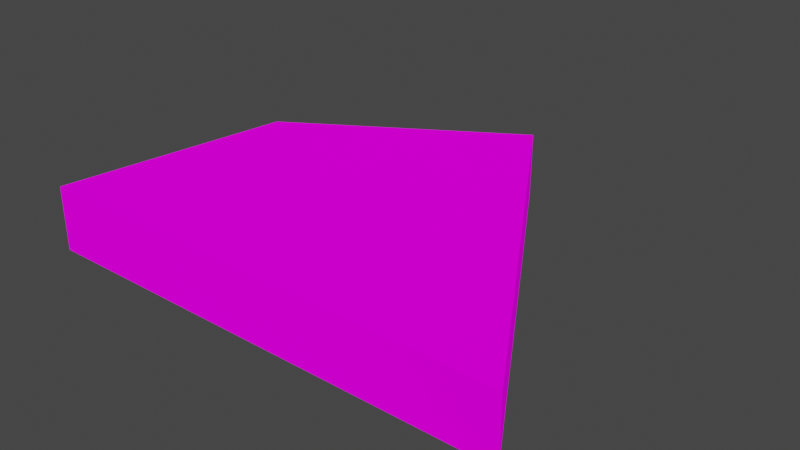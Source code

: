 # Source: pizza.blend  (saved by Blender 2.92.15; exported with 4.5.12 LTS)
import bpy
from mathutils import Matrix  # noqa: F401  (used for matrix-valued properties, if any)

bpy.ops.wm.read_factory_settings(use_empty=True)
scene = bpy.context.scene
scene.name = 'Scene'

# ---- collections
col_collection = bpy.data.collections.new('Collection'); scene.collection.children.link(col_collection)

# ---- images (referenced by path relative to the original .blend; pixels are not part of the script)
import os
ASSET_DIR = os.environ.get("B2B_ASSET_DIR", "")  # directory of the original .blend (textures are referenced by path, not embedded)
HERE = os.path.dirname(os.path.abspath(__file__))  # packed textures are extracted next to this script under _unpacked/

def load_image(name, relpath, width, height, colorspace="sRGB"):
    """Load a texture the original file referenced (path relative to the .blend, or extracted next to this script)."""
    p = next((c for c in (os.path.join(HERE, relpath), os.path.join(ASSET_DIR, relpath)) if relpath and os.path.exists(c)), "")
    if p:
        img = bpy.data.images.load(p, check_existing=True)
        img.name = name
    else:  # same state as the original file: an image datablock whose file is absent (Cycles renders it pink)
        img = bpy.data.images.new(name, width, height)
        img.source = "FILE"
        img.filepath = "//" + (relpath or name)
    img.colorspace_settings.name = colorspace
    return img
img_cheese1_png = load_image('CHEESE1.png', 'CHEESE1.png', 1024, 1024, 'sRGB')
img_cheese2_png = load_image('CHEESE2.png', 'CHEESE2.png', 1024, 1024, 'sRGB')
img_pizza_png = load_image('pizza.png', 'pizza.png', 1024, 1024, 'sRGB')

# ---- materials (node trees are filled in below, after node groups)
mat_material1 = bpy.data.materials.new('Material1')
mat_material1.use_backface_culling = True
mat_material1.use_transparent_shadow = False
mat_material2 = bpy.data.materials.new('Material2')
mat_material2.use_backface_culling = True
mat_material2.use_transparent_shadow = False
mat_pizza = bpy.data.materials.new('pizza')
mat_pizza.use_transparent_shadow = False

# ---- material node trees
mat_material1.use_nodes = True; mat_material1.node_tree.nodes.clear()
_N = mat_material1.node_tree.nodes; _L = mat_material1.node_tree.links
n0 = _N.new('ShaderNodeOutputMaterial'); n0.name = 'Material Output'; n0.location = (300, 300)
n1 = _N.new('ShaderNodeBsdfDiffuse'); n1.name = 'Diffuse BSDF'; n1.location = (50, 300)
n2 = _N.new('ShaderNodeTexImage'); n2.name = 'Image Texture'; n2.location = (-290, 300)
n2.image = img_cheese1_png
_L.new(n1.outputs[0], n0.inputs[0])
_L.new(n2.outputs[0], n1.inputs[0])
n0.is_active_output = True
mat_material2.use_nodes = True; mat_material2.node_tree.nodes.clear()
_N = mat_material2.node_tree.nodes; _L = mat_material2.node_tree.links
n0 = _N.new('ShaderNodeOutputMaterial'); n0.name = 'Material Output'; n0.location = (300, 300)
n1 = _N.new('ShaderNodeBsdfDiffuse'); n1.name = 'Diffuse BSDF'; n1.location = (50, 300)
n2 = _N.new('ShaderNodeTexImage'); n2.name = 'Image Texture'; n2.location = (-290, 300)
n2.image = img_cheese2_png
_L.new(n1.outputs[0], n0.inputs[0])
_L.new(n2.outputs[0], n1.inputs[0])
n0.is_active_output = True
mat_pizza.use_nodes = True; mat_pizza.node_tree.nodes.clear()
_N = mat_pizza.node_tree.nodes; _L = mat_pizza.node_tree.links
n0 = _N.new('ShaderNodeOutputMaterial'); n0.name = 'Material Output'; n0.location = (300, 300)
n1 = _N.new('ShaderNodeBsdfDiffuse'); n1.name = 'Diffuse BSDF'; n1.location = (10, 300)
n1.inputs[1].default_value = 0.5
n2 = _N.new('ShaderNodeTexImage'); n2.name = 'Image Texture'; n2.location = (-280, 280)
n2.image = img_pizza_png
_L.new(n1.outputs[0], n0.inputs[0])
_L.new(n2.outputs[0], n1.inputs[0])
n0.is_active_output = True

# ---- world
world_world = bpy.data.worlds.new('World'); scene.world = world_world
world_world.use_nodes = True; world_world.node_tree.nodes.clear()
_N = world_world.node_tree.nodes; _L = world_world.node_tree.links
n0 = _N.new('ShaderNodeOutputWorld'); n0.name = 'World Output'; n0.location = (300, 300)
n1 = _N.new('ShaderNodeBackground'); n1.name = 'Background'; n1.location = (10, 300)
n1.inputs[0].default_value = (0.05088, 0.05088, 0.05088, 1.0)
_L.new(n1.outputs[0], n0.inputs[0])
n0.is_active_output = True
world_world.color = (0.05088, 0.05088, 0.05088)
world_world.use_sun_shadow = False
world_world.sun_shadow_jitter_overblur = 0.0

# ---- meshes
me_object0 = bpy.data.meshes.new('Object0')
me_object0.from_pydata([(-0.2978, -0.2277, 0.03955), (0.2978, -0.2298, 0.03955), (0.02007, 0.2298, 0.03955), (-0.2978, -0.2277, -0.03955), (0.2978, -0.2298, -0.03955), (0.02007, 0.2298, -0.03955), (-0.2517, 0.06045, 0.03955), (-0.2517, 0.06045, -0.03955), (-0.2978, -0.2277, -0.03955), (0.2978, -0.2298, -0.03955), (0.02007, 0.2298, -0.03955), (-0.2517, 0.06045, -0.03955)], [], [(1, 0, 3, 4), (0, 6, 7, 3), (2, 1, 4, 5), (6, 2, 5, 7), (6, 0, 1, 2), (9, 8, 11, 10)])
me_object0.polygons.foreach_set('material_index', [2, 2, 2, 2, 2, 2])
_uv = me_object0.uv_layers.new(name='UVMap')
_uv.uv.foreach_set('vector', [0.0, 1.0, 0.25, 1.0, 0.25, 0.0, 0.0, 2.551e-07, 0.5043, 1.251, 0.5043, -0.7237, 0.2527, -0.7237, 0.2527, 1.251, 0.25, 1.0, 0.0, 1.0, 0.0, 0.0, 0.25, 5.102e-07, 0.5043, -0.7237, 0.5043, -2.129, 0.2527, -2.129, 0.2527, -0.7237, 0.4704, 0.7037, 0.5082, -0.004739, 1.21, 0.3342, 0.522, 1.506, 0.4984, -0.5922, 0.5005, 1.465, 0.3072, 1.184, 0.2263, 0.3412])
me_object0.materials.append(mat_material1)
me_object0.materials.append(mat_material2)
me_object0.materials.append(mat_pizza)
me_object0.use_remesh_fix_poles = True
me_object0.use_remesh_preserve_attributes = False
me_object0.use_mirror_vertex_groups = False
me_object0.update()

# ---- objects
ob_object0 = bpy.data.objects.new('Object0', me_object0)

# ---- transforms, parenting, visibility, modifiers, constraints
ob_object0.location = (0.0, 0.0, 0.0)
ob_object0.lineart.crease_threshold = 0.0

# ---- collection membership
col_collection.objects.link(ob_object0)

# ---- scene / render settings (as saved in the file)
scene.frame_start = 1; scene.frame_end = 250; scene.frame_set(1)
scene.render.engine = 'BLENDER_EEVEE_NEXT'
scene.cycles.use_denoising = False
scene.cycles.samples = 128
scene.cycles.sampling_pattern = 'TABULATED_SOBOL'
scene.cycles.use_adaptive_sampling = False
scene.cycles.use_light_tree = False
scene.view_settings.view_transform = 'Filmic'
bpy.context.view_layer.update()

# ---- added for rendering (the .blend has no active camera and no usable light): camera, sun
cam_auto = bpy.data.cameras.new('AutoCamera')
cam_auto.lens = 50.0
cam_auto.sensor_width = 36.0
cam_auto.clip_end = 1000.0
ob_auto_camera = bpy.data.objects.new('AutoCamera', cam_auto)
scene.collection.objects.link(ob_auto_camera)
ob_auto_camera.location = (0.699938, -0.839926, 0.559951)
ob_auto_camera.rotation_euler = (1.09748, -7.21219e-08, 0.694738)
scene.camera = ob_auto_camera
light_auto_sun = bpy.data.lights.new('AutoSun', 'SUN')
light_auto_sun.energy = 3.0
light_auto_sun.angle = 0.0523599
ob_auto_sun = bpy.data.objects.new('AutoSun', light_auto_sun)
scene.collection.objects.link(ob_auto_sun)
ob_auto_sun.rotation_euler = (0.872665, 0.174533, 0.523599)
bpy.context.view_layer.update()
